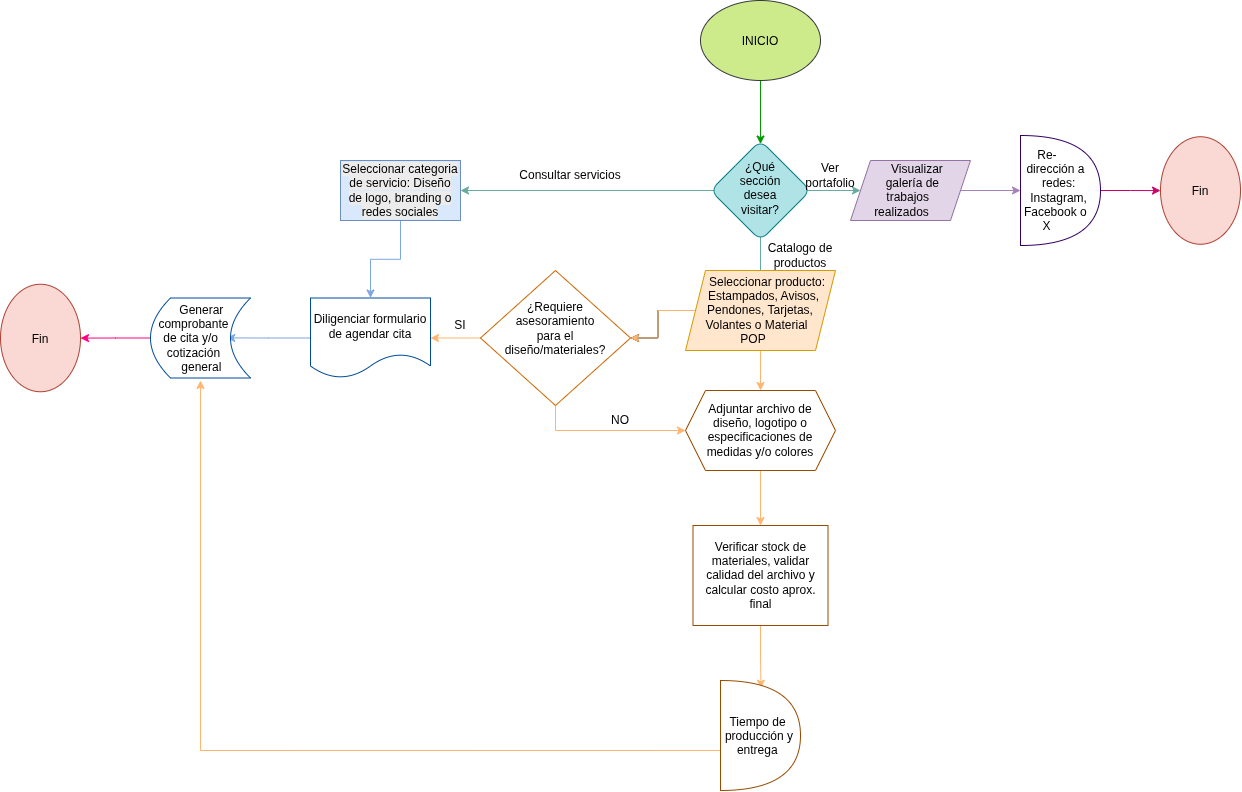

The diagram above was exported from draw.io. Its source (the exported page's mxGraphModel, read from the mxfile embedded in the PNG):
<mxGraphModel dx="1998" dy="704" grid="1" gridSize="10" guides="1" tooltips="1" connect="1" arrows="1" fold="1" page="1" pageScale="1" pageWidth="827" pageHeight="1169" math="0" shadow="0">
  <root>
    <mxCell id="0" />
    <mxCell id="1" parent="0" />
    <mxCell id="gDSBb14f-y9IRwhlO8q1-2" edge="1" parent="1" style="edgeStyle=orthogonalEdgeStyle;rounded=0;orthogonalLoop=1;jettySize=auto;html=1;strokeColor=#009900;" target="gDSBb14f-y9IRwhlO8q1-1" value="">
      <mxGeometry relative="1" as="geometry">
        <mxPoint x="420" y="90" as="sourcePoint" />
      </mxGeometry>
    </mxCell>
    <mxCell id="gDSBb14f-y9IRwhlO8q1-4" edge="1" parent="1" source="gDSBb14f-y9IRwhlO8q1-1" style="edgeStyle=orthogonalEdgeStyle;rounded=0;orthogonalLoop=1;jettySize=auto;html=1;entryX=1;entryY=0.5;entryDx=0;entryDy=0;strokeColor=#67AB9F;" target="gDSBb14f-y9IRwhlO8q1-22" value="">
      <mxGeometry relative="1" as="geometry">
        <mxPoint x="320" y="200" as="targetPoint" />
      </mxGeometry>
    </mxCell>
    <mxCell id="gDSBb14f-y9IRwhlO8q1-7" edge="1" parent="1" source="gDSBb14f-y9IRwhlO8q1-1" style="edgeStyle=orthogonalEdgeStyle;rounded=0;orthogonalLoop=1;jettySize=auto;html=1;strokeColor=#67AB9F;" value="">
      <mxGeometry relative="1" as="geometry">
        <mxPoint x="520" y="200" as="targetPoint" />
      </mxGeometry>
    </mxCell>
    <mxCell id="gDSBb14f-y9IRwhlO8q1-10" edge="1" parent="1" source="gDSBb14f-y9IRwhlO8q1-1" style="edgeStyle=orthogonalEdgeStyle;rounded=0;orthogonalLoop=1;jettySize=auto;html=1;strokeColor=#67AB9F;" value="">
      <mxGeometry relative="1" as="geometry">
        <mxPoint x="420" y="330" as="targetPoint" />
      </mxGeometry>
    </mxCell>
    <mxCell id="gDSBb14f-y9IRwhlO8q1-1" parent="1" style="rhombus;whiteSpace=wrap;html=1;shapeInside=1;rounded=1;roundedPerimeter=1;fillColor=#b0e3e6;strokeColor=#0e8088;" value="¿Qué sección desea visitar?" vertex="1">
      <mxGeometry height="100" width="100" x="370" y="150" as="geometry" />
    </mxCell>
    <mxCell id="gDSBb14f-y9IRwhlO8q1-53" edge="1" parent="1" source="gDSBb14f-y9IRwhlO8q1-12" style="edgeStyle=orthogonalEdgeStyle;rounded=0;orthogonalLoop=1;jettySize=auto;html=1;entryX=0;entryY=0.5;entryDx=0;entryDy=0;entryPerimeter=0;strokeColor=#A680B8;" target="gDSBb14f-y9IRwhlO8q1-59" value="">
      <mxGeometry relative="1" x="-0.0865" as="geometry">
        <mxPoint x="675" y="200" as="targetPoint" />
      </mxGeometry>
    </mxCell>
    <mxCell id="gDSBb14f-y9IRwhlO8q1-12" parent="1" style="shape=parallelogram;perimeter=parallelogramPerimeter;whiteSpace=wrap;html=1;shapeInside=1;fixedSize=1;strokeColor=#9673a6;fillColor=#e1d5e7;" value="Visualizar galería de trabajos realizados&amp;nbsp;" vertex="1">
      <mxGeometry height="60" width="120" x="510" y="170" as="geometry" />
    </mxCell>
    <mxCell id="gDSBb14f-y9IRwhlO8q1-13" parent="1" style="ellipse;whiteSpace=wrap;html=1;shapeInside=1;fillColor=#cdeb8b;strokeColor=#36393d;" value="&lt;br&gt;INICIO&lt;br&gt;&lt;br&gt;&lt;br&gt;&lt;br&gt;&lt;div&gt;&lt;br/&gt;&lt;/div&gt;" vertex="1">
      <mxGeometry height="80" width="120" x="360" y="10" as="geometry" />
    </mxCell>
    <mxCell id="gDSBb14f-y9IRwhlO8q1-25" edge="1" parent="1" source="gDSBb14f-y9IRwhlO8q1-22" style="edgeStyle=orthogonalEdgeStyle;rounded=0;orthogonalLoop=1;jettySize=auto;html=1;strokeColor=#7EA6E0;" target="gDSBb14f-y9IRwhlO8q1-24" value="">
      <mxGeometry relative="1" as="geometry" />
    </mxCell>
    <mxCell id="gDSBb14f-y9IRwhlO8q1-22" parent="1" style="whiteSpace=wrap;html=1;rounded=0;fillColor=#dae8fc;strokeColor=#6c8ebf;" value="&lt;span style=&quot;color: rgb(0, 0, 0); font-family: Helvetica; font-size: 12px; font-style: normal; font-variant-ligatures: normal; font-variant-caps: normal; font-weight: 400; letter-spacing: normal; orphans: 2; text-align: center; text-indent: 0px; text-transform: none; widows: 2; word-spacing: 0px; -webkit-text-stroke-width: 0px; white-space: normal; background-color: rgb(236, 236, 236); text-decoration-thickness: initial; text-decoration-style: initial; text-decoration-color: initial; display: inline !important; float: none;&quot;&gt;Seleccionar categoria de servicio: Diseño de logo, branding o redes sociales&lt;/span&gt;" vertex="1">
      <mxGeometry height="60" width="120" y="170" as="geometry" />
    </mxCell>
    <mxCell id="gDSBb14f-y9IRwhlO8q1-40" edge="1" parent="1" source="gDSBb14f-y9IRwhlO8q1-24" style="edgeStyle=orthogonalEdgeStyle;rounded=0;orthogonalLoop=1;jettySize=auto;html=1;entryX=0.762;entryY=0.499;entryDx=0;entryDy=0;entryPerimeter=0;strokeColor=#7EA6E0;" target="gDSBb14f-y9IRwhlO8q1-27" value="">
      <mxGeometry relative="1" x="-0.2849" as="geometry" />
    </mxCell>
    <mxCell id="gDSBb14f-y9IRwhlO8q1-24" parent="1" style="shape=document;whiteSpace=wrap;html=1;boundedLbl=1;strokeColor=#004C99;rounded=0;" value="Diligenciar formulario de agendar cita" vertex="1">
      <mxGeometry height="80" width="120" x="-30" y="307.5" as="geometry" />
    </mxCell>
    <mxCell id="gDSBb14f-y9IRwhlO8q1-51" edge="1" parent="1" source="gDSBb14f-y9IRwhlO8q1-27" style="edgeStyle=orthogonalEdgeStyle;rounded=0;orthogonalLoop=1;jettySize=auto;html=1;strokeColor=#FF0080;" target="gDSBb14f-y9IRwhlO8q1-50" value="">
      <mxGeometry relative="1" as="geometry" />
    </mxCell>
    <mxCell id="gDSBb14f-y9IRwhlO8q1-27" parent="1" style="shape=dataStorage;whiteSpace=wrap;html=1;shapeInside=1;fixedSize=1;strokeColor=#004C99;" value="Generar comprobante de cita y/o cotización general" vertex="1">
      <mxGeometry height="80" width="100" x="-190" y="307.5" as="geometry" />
    </mxCell>
    <mxCell id="gDSBb14f-y9IRwhlO8q1-31" edge="1" parent="1" source="gDSBb14f-y9IRwhlO8q1-29" style="edgeStyle=orthogonalEdgeStyle;rounded=0;orthogonalLoop=1;jettySize=auto;html=1;strokeColor=#FFB570;" target="gDSBb14f-y9IRwhlO8q1-30" value="">
      <mxGeometry relative="1" as="geometry" />
    </mxCell>
    <mxCell id="gDSBb14f-y9IRwhlO8q1-38" edge="1" parent="1" source="gDSBb14f-y9IRwhlO8q1-29" style="edgeStyle=orthogonalEdgeStyle;rounded=0;orthogonalLoop=1;jettySize=auto;html=1;" target="gDSBb14f-y9IRwhlO8q1-37" value="">
      <mxGeometry relative="1" as="geometry" />
    </mxCell>
    <mxCell id="gDSBb14f-y9IRwhlO8q1-62" edge="1" parent="1" source="gDSBb14f-y9IRwhlO8q1-29" style="edgeStyle=orthogonalEdgeStyle;rounded=0;orthogonalLoop=1;jettySize=auto;html=1;strokeColor=#FFB570;" target="gDSBb14f-y9IRwhlO8q1-37" value="">
      <mxGeometry relative="1" as="geometry" />
    </mxCell>
    <mxCell id="gDSBb14f-y9IRwhlO8q1-29" parent="1" style="shape=parallelogram;perimeter=parallelogramPerimeter;whiteSpace=wrap;html=1;shapeInside=1;fixedSize=1;fillColor=#ffe6cc;strokeColor=#d79b00;" value="Seleccionar producto: Estampados, Avisos, Pendones, Tarjetas, Volantes o Material POP" vertex="1">
      <mxGeometry height="80" width="150" x="345" y="280" as="geometry" />
    </mxCell>
    <mxCell id="gDSBb14f-y9IRwhlO8q1-33" edge="1" parent="1" source="gDSBb14f-y9IRwhlO8q1-30" style="edgeStyle=orthogonalEdgeStyle;rounded=0;orthogonalLoop=1;jettySize=auto;html=1;strokeColor=#FFB570;" target="gDSBb14f-y9IRwhlO8q1-32" value="">
      <mxGeometry relative="1" as="geometry" />
    </mxCell>
    <mxCell id="gDSBb14f-y9IRwhlO8q1-30" parent="1" style="shape=hexagon;perimeter=hexagonPerimeter2;whiteSpace=wrap;html=1;shapeInside=1;fixedSize=1;strokeColor=#994C00;" value="Adjuntar archivo de diseño, logotipo o especificaciones de medidas y/o colores" vertex="1">
      <mxGeometry height="80" width="150" x="345" y="400" as="geometry" />
    </mxCell>
    <mxCell id="gDSBb14f-y9IRwhlO8q1-48" edge="1" parent="1" source="gDSBb14f-y9IRwhlO8q1-32" style="edgeStyle=orthogonalEdgeStyle;rounded=0;orthogonalLoop=1;jettySize=auto;html=1;entryX=0.506;entryY=0.07;entryDx=0;entryDy=0;entryPerimeter=0;strokeColor=#FFB570;" target="gDSBb14f-y9IRwhlO8q1-60" value="">
      <mxGeometry relative="1" x="-0.0981" as="geometry">
        <mxPoint x="420" y="690" as="targetPoint" />
      </mxGeometry>
    </mxCell>
    <mxCell id="gDSBb14f-y9IRwhlO8q1-32" parent="1" style="whiteSpace=wrap;html=1;strokeColor=#994C00;" value="Verificar stock de materiales, validar calidad del archivo y calcular costo aprox. final" vertex="1">
      <mxGeometry height="100" width="135" x="352.5" y="535" as="geometry" />
    </mxCell>
    <mxCell id="gDSBb14f-y9IRwhlO8q1-41" edge="1" parent="1" source="gDSBb14f-y9IRwhlO8q1-37" style="edgeStyle=orthogonalEdgeStyle;rounded=0;orthogonalLoop=1;jettySize=auto;html=1;strokeColor=#FFB570;" target="gDSBb14f-y9IRwhlO8q1-24" value="">
      <mxGeometry relative="1" as="geometry" />
    </mxCell>
    <mxCell id="gDSBb14f-y9IRwhlO8q1-43" edge="1" parent="1" source="gDSBb14f-y9IRwhlO8q1-37" style="edgeStyle=orthogonalEdgeStyle;rounded=0;orthogonalLoop=1;jettySize=auto;html=1;entryX=0;entryY=0.5;entryDx=0;entryDy=0;exitX=0.5;exitY=1;exitDx=0;exitDy=0;strokeColor=#FFB570;" target="gDSBb14f-y9IRwhlO8q1-30" value="">
      <mxGeometry relative="1" as="geometry">
        <mxPoint x="210" y="415" as="sourcePoint" />
        <mxPoint x="269.3499999999999" y="498.8600000000001" as="targetPoint" />
      </mxGeometry>
    </mxCell>
    <mxCell id="gDSBb14f-y9IRwhlO8q1-37" parent="1" style="rhombus;whiteSpace=wrap;html=1;shapeInside=1;strokeColor=#CC6600;" value="¿Requiere asesoramiento para el diseño/materiales?&lt;div&gt;&lt;br&gt;&lt;/div&gt;" vertex="1">
      <mxGeometry height="135" width="150" x="140" y="280" as="geometry" />
    </mxCell>
    <mxCell id="gDSBb14f-y9IRwhlO8q1-45" parent="1" style="text;html=1;whiteSpace=wrap;strokeColor=none;fillColor=none;align=center;verticalAlign=middle;rounded=0;" value="SI" vertex="1">
      <mxGeometry height="30" width="60" x="90" y="320" as="geometry" />
    </mxCell>
    <mxCell id="gDSBb14f-y9IRwhlO8q1-46" parent="1" style="text;html=1;whiteSpace=wrap;strokeColor=none;fillColor=none;align=center;verticalAlign=middle;rounded=0;" value="NO" vertex="1">
      <mxGeometry height="30" width="60" x="250" y="415" as="geometry" />
    </mxCell>
    <mxCell id="gDSBb14f-y9IRwhlO8q1-49" edge="1" parent="1" source="gDSBb14f-y9IRwhlO8q1-60" style="edgeStyle=orthogonalEdgeStyle;rounded=0;orthogonalLoop=1;jettySize=auto;html=1;exitX=0;exitY=0.636;exitDx=0;exitDy=0;exitPerimeter=0;strokeColor=#FFB570;">
      <mxGeometry relative="1" as="geometry">
        <mxPoint x="345" y="730" as="sourcePoint" />
        <mxPoint x="-140" y="390" as="targetPoint" />
      </mxGeometry>
    </mxCell>
    <mxCell id="gDSBb14f-y9IRwhlO8q1-50" parent="1" style="ellipse;whiteSpace=wrap;html=1;shapeInside=1;fillColor=#fad9d5;strokeColor=#ae4132;" value="Fin" vertex="1">
      <mxGeometry height="107.5" width="80" x="-340" y="293.75" as="geometry" />
    </mxCell>
    <mxCell id="gDSBb14f-y9IRwhlO8q1-55" edge="1" parent="1" source="gDSBb14f-y9IRwhlO8q1-59" style="edgeStyle=orthogonalEdgeStyle;rounded=0;orthogonalLoop=1;jettySize=auto;html=1;exitX=1;exitY=0.5;exitDx=0;exitDy=0;exitPerimeter=0;strokeColor=#CC0066;" target="gDSBb14f-y9IRwhlO8q1-54" value="">
      <mxGeometry relative="1" x="0.3175" as="geometry">
        <mxPoint x="810" y="200" as="sourcePoint" />
      </mxGeometry>
    </mxCell>
    <mxCell id="gDSBb14f-y9IRwhlO8q1-54" parent="1" style="ellipse;whiteSpace=wrap;html=1;shapeInside=1;strokeColor=#ae4132;fillColor=#fad9d5;" value="Fin" vertex="1">
      <mxGeometry height="107.5" width="80" x="820" y="146.25" as="geometry" />
    </mxCell>
    <mxCell id="gDSBb14f-y9IRwhlO8q1-56" parent="1" style="text;html=1;whiteSpace=wrap;strokeColor=none;fillColor=none;align=center;verticalAlign=middle;rounded=0;" value="Consultar servicios" vertex="1">
      <mxGeometry height="30" width="120" x="170" y="170" as="geometry" />
    </mxCell>
    <mxCell id="gDSBb14f-y9IRwhlO8q1-57" parent="1" style="text;html=1;whiteSpace=wrap;strokeColor=none;fillColor=none;align=center;verticalAlign=middle;rounded=0;" value="Catalogo de productos" vertex="1">
      <mxGeometry height="30" width="80" x="420" y="250" as="geometry" />
    </mxCell>
    <mxCell id="gDSBb14f-y9IRwhlO8q1-58" parent="1" style="text;html=1;whiteSpace=wrap;strokeColor=none;fillColor=none;align=center;verticalAlign=middle;rounded=0;" value="Ver portafolio" vertex="1">
      <mxGeometry height="30" width="60" x="460" y="170" as="geometry" />
    </mxCell>
    <mxCell id="gDSBb14f-y9IRwhlO8q1-59" parent="1" style="shape=or;whiteSpace=wrap;html=1;shapeInside=1;rotation=0;strokeColor=#330066;" value="Re-dirección a redes: Instagram, Facebook o X" vertex="1">
      <mxGeometry height="110" width="80" x="680" y="145" as="geometry" />
    </mxCell>
    <mxCell id="gDSBb14f-y9IRwhlO8q1-60" parent="1" style="shape=or;whiteSpace=wrap;html=1;shapeInside=1;strokeColor=#994C00;" value="Tiempo de producción y entrega" vertex="1">
      <mxGeometry height="110" width="80" x="380" y="690" as="geometry" />
    </mxCell>
    <mxCell id="gDSBb14f-y9IRwhlO8q1-63" edge="1" parent="1" source="gDSBb14f-y9IRwhlO8q1-58" style="edgeStyle=orthogonalEdgeStyle;rounded=0;orthogonalLoop=1;jettySize=auto;html=1;innerLoopWaypoints=1;exitX=0.5;exitY=1;exitDx=0;exitDy=0;" target="gDSBb14f-y9IRwhlO8q1-58">
      <mxGeometry relative="1" as="geometry" />
    </mxCell>
  </root>
</mxGraphModel>